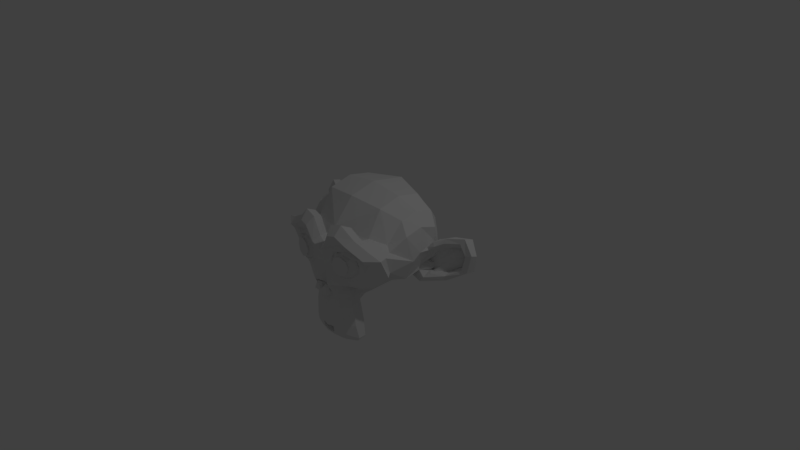 # Source: markedmoneky.blend  (saved by Blender 2.79.0; exported with 4.5.12 LTS)
import bpy
from mathutils import Matrix  # noqa: F401  (used for matrix-valued properties, if any)

bpy.ops.wm.read_factory_settings(use_empty=True)
scene = bpy.context.scene
scene.name = 'Scene'

# ---- collections
col_collection_1 = bpy.data.collections.new('Collection 1'); scene.collection.children.link(col_collection_1)

# ---- world
world_world = bpy.data.worlds.new('World'); scene.world = world_world
world_world.color = (0.05088, 0.05088, 0.05088)
world_world.use_sun_shadow = False
world_world.sun_shadow_jitter_overblur = 0.0
world_world.cycles.sampling_method = 'MANUAL'

# ---- cameras
cam_camera = bpy.data.cameras.new('Camera')
cam_camera.clip_end = 100.0
cam_camera.lens = 35.0
cam_camera.sensor_width = 32.0
cam_camera.sensor_height = 18.0
cam_camera.ortho_scale = 7.314
cam_camera.dof.focus_distance = 0.0
cam_camera.dof.aperture_fstop = 128.0

# ---- lights
light_lamp = bpy.data.lights.new('Lamp', 'POINT')
light_lamp.transmission_factor = 0.0
light_lamp.cutoff_distance = 30.0
light_lamp.energy = 100.0
light_lamp.shadow_buffer_clip_start = 1.001
light_lamp.shadow_soft_size = 0.1
light_lamp.shadow_maximum_resolution = 0.006
light_lamp.use_absolute_resolution = True

# ---- meshes
me_suzanne = bpy.data.meshes.new('Suzanne')
me_suzanne.from_pydata([(0.4375, -0.7656, 0.1641), (-0.4375, -0.7656, 0.1641), (0.5, -0.6875, 0.09375), (-0.5, -0.6875, 0.09375), (0.5469, -0.5781, 0.05469), (-0.5469, -0.5781, 0.05469), (0.3516, -0.6172, -0.02344), (-0.3516, -0.6172, -0.02344), (0.3516, -0.7188, 0.03125), (-0.3516, -0.7188, 0.03125), (0.3516, -0.7812, 0.1328), (-0.3516, -0.7812, 0.1328), (0.2734, -0.7969, 0.1641), (-0.2734, -0.7969, 0.1641), (0.2031, -0.7422, 0.09375), (-0.2031, -0.7422, 0.09375), (0.1562, -0.6484, 0.05469), (-0.1562, -0.6484, 0.05469), (0.07812, -0.6562, 0.2422), (-0.07812, -0.6562, 0.2422), (0.1406, -0.7422, 0.2422), (-0.1406, -0.7422, 0.2422), (0.2422, -0.7969, 0.2422), (-0.2422, -0.7969, 0.2422), (0.2734, -0.7969, 0.3281), (-0.2734, -0.7969, 0.3281), (0.2031, -0.7422, 0.3906), (-0.2031, -0.7422, 0.3906), (0.1562, -0.6484, 0.4375), (-0.1562, -0.6484, 0.4375), (0.3516, -0.6172, 0.5156), (-0.3516, -0.6172, 0.5156), (0.3516, -0.7188, 0.4531), (-0.3516, -0.7188, 0.4531), (0.3516, -0.7812, 0.3594), (-0.3516, -0.7812, 0.3594), (0.4375, -0.7656, 0.3281), (-0.4375, -0.7656, 0.3281), (0.5, -0.6875, 0.3906), (-0.5, -0.6875, 0.3906), (0.5469, -0.5781, 0.4375), (-0.5469, -0.5781, 0.4375), (0.625, -0.5625, 0.2422), (-0.625, -0.5625, 0.2422), (0.5625, -0.6719, 0.2422), (-0.5625, -0.6719, 0.2422), (0.4688, -0.7578, 0.2422), (-0.4688, -0.7578, 0.2422), (0.4766, -0.7734, 0.2422), (-0.4766, -0.7734, 0.2422), (0.4453, -0.7812, 0.3359), (-0.4453, -0.7812, 0.3359), (0.3516, -0.8047, 0.375), (-0.3516, -0.8047, 0.375), (0.2656, -0.8203, 0.3359), (-0.2656, -0.8203, 0.3359), (0.2266, -0.8203, 0.2422), (-0.2266, -0.8203, 0.2422), (0.2656, -0.8203, 0.1562), (-0.2656, -0.8203, 0.1562), (0.3516, -0.8281, 0.2422), (-0.3516, -0.8281, 0.2422), (0.3516, -0.8047, 0.1172), (-0.3516, -0.8047, 0.1172), (0.4453, -0.7812, 0.1562), (-0.4453, -0.7812, 0.1562), (0.0, -0.7422, 0.4297), (0.0, -0.8203, 0.3516), (0.0, -0.7344, -0.6797), (0.0, -0.7812, -0.3203), (0.0, -0.7969, -0.1875), (0.0, -0.7188, -0.7734), (0.0, -0.6016, 0.4062), (0.0, -0.5703, 0.5703), (0.0, 0.5469, 0.8984), (0.0, 0.8516, 0.5625), (0.0, 0.8281, 0.07031), (0.0, 0.3516, -0.3828), (0.2031, -0.5625, -0.1875), (-0.2031, -0.5625, -0.1875), (0.3125, -0.5703, -0.4375), (-0.3125, -0.5703, -0.4375), (0.3516, -0.5703, -0.6953), (-0.3516, -0.5703, -0.6953), (0.3672, -0.5312, -0.8906), (-0.3672, -0.5312, -0.8906), (0.3281, -0.5234, -0.9453), (-0.3281, -0.5234, -0.9453), (0.1797, -0.5547, -0.9688), (-0.1797, -0.5547, -0.9688), (0.0, -0.5781, -0.9844), (0.4375, -0.5312, -0.1406), (-0.4375, -0.5312, -0.1406), (0.6328, -0.5391, -0.03906), (-0.6328, -0.5391, -0.03906), (0.8281, -0.4453, 0.1484), (-0.8281, -0.4453, 0.1484), (0.8594, -0.5938, 0.4297), (-0.8594, -0.5938, 0.4297), (0.7109, -0.625, 0.4844), (-0.7109, -0.625, 0.4844), (0.4922, -0.6875, 0.6016), (-0.4922, -0.6875, 0.6016), (0.3203, -0.7344, 0.7578), (-0.3203, -0.7344, 0.7578), (0.1562, -0.7578, 0.7188), (-0.1562, -0.7578, 0.7188), (0.0625, -0.75, 0.4922), (-0.0625, -0.75, 0.4922), (0.1641, -0.7734, 0.4141), (-0.1641, -0.7734, 0.4141), (0.125, -0.7656, 0.3047), (-0.125, -0.7656, 0.3047), (0.2031, -0.7422, 0.09375), (-0.2031, -0.7422, 0.09375), (0.375, -0.7031, 0.01562), (-0.375, -0.7031, 0.01562), (0.4922, -0.6719, 0.0625), (-0.4922, -0.6719, 0.0625), (0.625, -0.6484, 0.1875), (-0.625, -0.6484, 0.1875), (0.6406, -0.6484, 0.2969), (-0.6406, -0.6484, 0.2969), (0.6016, -0.6641, 0.375), (-0.6016, -0.6641, 0.375), (0.4297, -0.7188, 0.4375), (-0.4297, -0.7188, 0.4375), (0.25, -0.7578, 0.4688), (-0.25, -0.7578, 0.4688), (0.0, -0.7344, -0.7656), (0.1094, -0.7344, -0.7188), (-0.1094, -0.7344, -0.7188), (0.1172, -0.7109, -0.8359), (-0.1172, -0.7109, -0.8359), (0.0625, -0.6953, -0.8828), (-0.0625, -0.6953, -0.8828), (0.0, -0.6875, -0.8906), (0.0, -0.75, -0.1953), (0.0, -0.7422, -0.1406), (0.1016, -0.7422, -0.1484), (-0.1016, -0.7422, -0.1484), (0.125, -0.75, -0.2266), (-0.125, -0.75, -0.2266), (0.08594, -0.7422, -0.2891), (-0.08594, -0.7422, -0.2891), (0.3984, -0.6719, -0.04688), (-0.3984, -0.6719, -0.04688), (0.6172, -0.625, 0.05469), (-0.6172, -0.625, 0.05469), (0.7266, -0.6016, 0.2031), (-0.7266, -0.6016, 0.2031), (0.7422, -0.6562, 0.375), (-0.7422, -0.6562, 0.375), (0.6875, -0.7266, 0.4141), (-0.6875, -0.7266, 0.4141), (0.4375, -0.7969, 0.5469), (-0.4375, -0.7969, 0.5469), (0.3125, -0.8359, 0.6406), (-0.3125, -0.8359, 0.6406), (0.2031, -0.8516, 0.6172), (-0.2031, -0.8516, 0.6172), (0.1016, -0.8438, 0.4297), (-0.1016, -0.8438, 0.4297), (0.125, -0.8125, -0.1016), (-0.125, -0.8125, -0.1016), (0.2109, -0.7109, -0.4453), (-0.2109, -0.7109, -0.4453), (0.25, -0.6875, -0.7031), (-0.25, -0.6875, -0.7031), (0.2656, -0.6641, -0.8203), (-0.2656, -0.6641, -0.8203), (0.2344, -0.6328, -0.9141), (-0.2344, -0.6328, -0.9141), (0.1641, -0.6328, -0.9297), (-0.1641, -0.6328, -0.9297), (0.0, -0.6406, -0.9453), (0.0, -0.7266, 0.04688), (0.0, -0.7656, 0.2109), (0.3281, -0.7422, 0.4766), (-0.3281, -0.7422, 0.4766), (0.1641, -0.75, 0.1406), (-0.1641, -0.75, 0.1406), (0.1328, -0.7578, 0.2109), (-0.1328, -0.7578, 0.2109), (0.1172, -0.7344, -0.6875), (-0.1172, -0.7344, -0.6875), (0.07812, -0.75, -0.4453), (-0.07812, -0.75, -0.4453), (0.0, -0.75, -0.4453), (0.0, -0.7422, -0.3281), (0.09375, -0.7812, -0.2734), (-0.09375, -0.7812, -0.2734), (0.1328, -0.7969, -0.2266), (-0.1328, -0.7969, -0.2266), (0.1094, -0.7812, -0.1328), (-0.1094, -0.7812, -0.1328), (0.03906, -0.7812, -0.125), (-0.03906, -0.7812, -0.125), (0.0, -0.8281, -0.2031), (0.04688, -0.8125, -0.1484), (-0.04688, -0.8125, -0.1484), (0.09375, -0.8125, -0.1562), (-0.09375, -0.8125, -0.1562), (0.1094, -0.8281, -0.2266), (-0.1094, -0.8281, -0.2266), (0.07812, -0.8047, -0.25), (-0.07812, -0.8047, -0.25), (0.0, -0.8047, -0.2891), (0.2578, -0.5547, -0.3125), (-0.2578, -0.5547, -0.3125), (0.1641, -0.7109, -0.2422), (-0.1641, -0.7109, -0.2422), (0.1797, -0.7109, -0.3125), (-0.1797, -0.7109, -0.3125), (0.2344, -0.5547, -0.25), (-0.2344, -0.5547, -0.25), (0.0, -0.6875, -0.875), (0.04688, -0.6875, -0.8672), (-0.04688, -0.6875, -0.8672), (0.09375, -0.7109, -0.8203), (-0.09375, -0.7109, -0.8203), (0.09375, -0.7266, -0.7422), (-0.09375, -0.7266, -0.7422), (0.0, -0.6562, -0.7812), (0.09375, -0.6641, -0.75), (-0.09375, -0.6641, -0.75), (0.09375, -0.6406, -0.8125), (-0.09375, -0.6406, -0.8125), (0.04688, -0.6328, -0.8516), (-0.04688, -0.6328, -0.8516), (0.0, -0.6328, -0.8594), (0.1719, -0.7812, 0.2188), (-0.1719, -0.7812, 0.2188), (0.1875, -0.7734, 0.1562), (-0.1875, -0.7734, 0.1562), (0.3359, -0.7578, 0.4297), (-0.3359, -0.7578, 0.4297), (0.2734, -0.7734, 0.4219), (-0.2734, -0.7734, 0.4219), (0.4219, -0.7734, 0.3984), (-0.4219, -0.7734, 0.3984), (0.5625, -0.6953, 0.3516), (-0.5625, -0.6953, 0.3516), (0.5859, -0.6875, 0.2891), (-0.5859, -0.6875, 0.2891), (0.5781, -0.6797, 0.1953), (-0.5781, -0.6797, 0.1953), (0.4766, -0.7188, 0.1016), (-0.4766, -0.7188, 0.1016), (0.375, -0.7422, 0.0625), (-0.375, -0.7422, 0.0625), (0.2266, -0.7812, 0.1094), (-0.2266, -0.7812, 0.1094), (0.1797, -0.7812, 0.2969), (-0.1797, -0.7812, 0.2969), (0.2109, -0.7812, 0.375), (-0.2109, -0.7812, 0.375), (0.2344, -0.7578, 0.3594), (-0.2344, -0.7578, 0.3594), (0.1953, -0.7578, 0.2969), (-0.1953, -0.7578, 0.2969), (0.2422, -0.7578, 0.125), (-0.2422, -0.7578, 0.125), (0.375, -0.7266, 0.08594), (-0.375, -0.7266, 0.08594), (0.4609, -0.7031, 0.1172), (-0.4609, -0.7031, 0.1172), (0.5469, -0.6719, 0.2109), (-0.5469, -0.6719, 0.2109), (0.5547, -0.6719, 0.2812), (-0.5547, -0.6719, 0.2812), (0.5312, -0.6797, 0.3359), (-0.5312, -0.6797, 0.3359), (0.4141, -0.75, 0.3906), (-0.4141, -0.75, 0.3906), (0.2812, -0.7656, 0.3984), (-0.2812, -0.7656, 0.3984), (0.3359, -0.75, 0.4062), (-0.3359, -0.75, 0.4062), (0.2031, -0.75, 0.1719), (-0.2031, -0.75, 0.1719), (0.1953, -0.75, 0.2266), (-0.1953, -0.75, 0.2266), (0.1094, -0.6094, 0.4609), (-0.1094, -0.6094, 0.4609), (0.1953, -0.6172, 0.6641), (-0.1953, -0.6172, 0.6641), (0.3359, -0.5938, 0.6875), (-0.3359, -0.5938, 0.6875), (0.4844, -0.5547, 0.5547), (-0.4844, -0.5547, 0.5547), (0.6797, -0.4922, 0.4531), (-0.6797, -0.4922, 0.4531), (0.7969, -0.4609, 0.4062), (-0.7969, -0.4609, 0.4062), (0.7734, -0.375, 0.1641), (-0.7734, -0.375, 0.1641), (0.6016, -0.4141, 0.0), (-0.6016, -0.4141, 0.0), (0.4375, -0.4688, -0.09375), (-0.4375, -0.4688, -0.09375), (0.0, -0.2891, 0.8984), (0.0, 0.07812, 0.9844), (0.0, 0.6719, -0.1953), (0.0, -0.1875, -0.4609), (0.0, -0.4609, -0.9766), (0.0, -0.3438, -0.8047), (0.0, -0.3203, -0.5703), (0.0, -0.2812, -0.4844), (0.8516, -0.05469, 0.2344), (-0.8516, -0.05469, 0.2344), (0.8594, 0.04688, 0.3203), (-0.8594, 0.04688, 0.3203), (0.7734, 0.4375, 0.2656), (-0.7734, 0.4375, 0.2656), (0.4609, 0.7031, 0.4375), (-0.4609, 0.7031, 0.4375), (0.7344, -0.07031, -0.04688), (-0.7344, -0.07031, -0.04688), (0.5938, 0.1641, -0.125), (-0.5938, 0.1641, -0.125), (0.6406, 0.4297, -0.007812), (-0.6406, 0.4297, -0.007812), (0.3359, 0.6641, 0.05469), (-0.3359, 0.6641, 0.05469), (0.2344, -0.4062, -0.3516), (-0.2344, -0.4062, -0.3516), (0.1797, -0.2578, -0.4141), (-0.1797, -0.2578, -0.4141), (0.2891, -0.3828, -0.7109), (-0.2891, -0.3828, -0.7109), (0.25, -0.3906, -0.5), (-0.25, -0.3906, -0.5), (0.3281, -0.3984, -0.9141), (-0.3281, -0.3984, -0.9141), (0.1406, -0.3672, -0.7578), (-0.1406, -0.3672, -0.7578), (0.125, -0.3594, -0.5391), (-0.125, -0.3594, -0.5391), (0.1641, -0.4375, -0.9453), (-0.1641, -0.4375, -0.9453), (0.2188, -0.4297, -0.2812), (-0.2188, -0.4297, -0.2812), (0.2109, -0.4688, -0.2266), (-0.2109, -0.4688, -0.2266), (0.2031, -0.5, -0.1719), (-0.2031, -0.5, -0.1719), (0.2109, -0.1641, -0.3906), (-0.2109, -0.1641, -0.3906), (0.2969, 0.2656, -0.3125), (-0.2969, 0.2656, -0.3125), (0.3438, 0.5391, -0.1484), (-0.3438, 0.5391, -0.1484), (0.4531, 0.3828, 0.8672), (-0.4531, 0.3828, 0.8672), (0.4531, 0.07031, 0.9297), (-0.4531, 0.07031, 0.9297), (0.4531, -0.2344, 0.8516), (-0.4531, -0.2344, 0.8516), (0.4609, -0.4297, 0.5234), (-0.4609, -0.4297, 0.5234), (0.7266, -0.3359, 0.4062), (-0.7266, -0.3359, 0.4062), (0.6328, -0.2812, 0.4531), (-0.6328, -0.2812, 0.4531), (0.6406, -0.05469, 0.7031), (-0.6406, -0.05469, 0.7031), (0.7969, -0.125, 0.5625), (-0.7969, -0.125, 0.5625), (0.7969, 0.1172, 0.6172), (-0.7969, 0.1172, 0.6172), (0.6406, 0.1953, 0.75), (-0.6406, 0.1953, 0.75), (0.6406, 0.4453, 0.6797), (-0.6406, 0.4453, 0.6797), (0.7969, 0.3594, 0.5391), (-0.7969, 0.3594, 0.5391), (0.6172, 0.5859, 0.3281), (-0.6172, 0.5859, 0.3281), (0.4844, 0.5469, 0.02344), (-0.4844, 0.5469, 0.02344), (0.8203, 0.2031, 0.3281), (-0.8203, 0.2031, 0.3281), (0.4062, -0.1484, -0.1719), (-0.4062, -0.1484, -0.1719), (0.4297, 0.2109, -0.1953), (-0.4297, 0.2109, -0.1953), (0.8906, 0.2344, 0.4062), (-0.8906, 0.2344, 0.4062), (0.7734, 0.125, -0.1406), (-0.7734, 0.125, -0.1406), (1.039, 0.3281, -0.1016), (-1.039, 0.3281, -0.1016), (1.281, 0.4297, 0.05469), (-1.281, 0.4297, 0.05469), (1.352, 0.4219, 0.3203), (-1.352, 0.4219, 0.3203), (1.234, 0.4219, 0.5078), (-1.234, 0.4219, 0.5078), (1.023, 0.3125, 0.4766), (-1.023, 0.3125, 0.4766), (1.016, 0.2891, 0.4141), (-1.016, 0.2891, 0.4141), (1.188, 0.3906, 0.4375), (-1.188, 0.3906, 0.4375), (1.266, 0.4062, 0.2891), (-1.266, 0.4062, 0.2891), (1.211, 0.4062, 0.07812), (-1.211, 0.4062, 0.07812), (1.031, 0.3047, -0.03906), (-1.031, 0.3047, -0.03906), (0.8281, 0.1328, -0.07031), (-0.8281, 0.1328, -0.07031), (0.9219, 0.2188, 0.3594), (-0.9219, 0.2188, 0.3594), (0.9453, 0.2891, 0.3047), (-0.9453, 0.2891, 0.3047), (0.8828, 0.2109, -0.02344), (-0.8828, 0.2109, -0.02344), (1.039, 0.3672, 0.0), (-1.039, 0.3672, 0.0), (1.188, 0.4453, 0.09375), (-1.188, 0.4453, 0.09375), (1.234, 0.4453, 0.25), (-1.234, 0.4453, 0.25), (1.172, 0.4375, 0.3594), (-1.172, 0.4375, 0.3594), (1.023, 0.3594, 0.3438), (-1.023, 0.3594, 0.3438), (0.8438, 0.2109, 0.2891), (-0.8438, 0.2109, 0.2891), (0.8359, 0.2734, 0.1719), (-0.8359, 0.2734, 0.1719), (0.7578, 0.2734, 0.09375), (-0.7578, 0.2734, 0.09375), (0.8203, 0.2734, 0.08594), (-0.8203, 0.2734, 0.08594), (0.8438, 0.2734, 0.01562), (-0.8438, 0.2734, 0.01562), (0.8125, 0.2734, -0.01562), (-0.8125, 0.2734, -0.01562), (0.7266, 0.07031, 0.0), (-0.7266, 0.07031, 0.0), (0.7188, 0.1719, -0.02344), (-0.7188, 0.1719, -0.02344), (0.7188, 0.1875, 0.03906), (-0.7188, 0.1875, 0.03906), (0.7969, 0.2109, 0.2031), (-0.7969, 0.2109, 0.2031), (0.8906, 0.2656, 0.2422), (-0.8906, 0.2656, 0.2422), (0.8906, 0.3203, 0.2344), (-0.8906, 0.3203, 0.2344), (0.8125, 0.3203, -0.01562), (-0.8125, 0.3203, -0.01562), (0.8516, 0.3203, 0.01562), (-0.8516, 0.3203, 0.01562), (0.8281, 0.3203, 0.07812), (-0.8281, 0.3203, 0.07812), (0.7656, 0.3203, 0.09375), (-0.7656, 0.3203, 0.09375), (0.8438, 0.3203, 0.1719), (-0.8438, 0.3203, 0.1719), (1.039, 0.4141, 0.3281), (-1.039, 0.4141, 0.3281), (1.188, 0.4844, 0.3438), (-1.188, 0.4844, 0.3438), (1.258, 0.4922, 0.2422), (-1.258, 0.4922, 0.2422), (1.211, 0.4844, 0.08594), (-1.211, 0.4844, 0.08594), (1.047, 0.4219, 0.0), (-1.047, 0.4219, 0.0), (0.8828, 0.2656, -0.01562), (-0.8828, 0.2656, -0.01562), (0.9531, 0.3438, 0.2891), (-0.9531, 0.3438, 0.2891), (0.8906, 0.3281, 0.1094), (-0.8906, 0.3281, 0.1094), (0.9375, 0.3359, 0.0625), (-0.9375, 0.3359, 0.0625), (1.0, 0.3672, 0.125), (-1.0, 0.3672, 0.125), (0.9609, 0.3516, 0.1719), (-0.9609, 0.3516, 0.1719), (1.016, 0.375, 0.2344), (-1.016, 0.375, 0.2344), (1.055, 0.3828, 0.1875), (-1.055, 0.3828, 0.1875), (1.109, 0.3906, 0.2109), (-1.109, 0.3906, 0.2109), (1.086, 0.3906, 0.2734), (-1.086, 0.3906, 0.2734), (1.023, 0.4844, 0.4375), (-1.023, 0.4844, 0.4375), (1.25, 0.5469, 0.4688), (-1.25, 0.5469, 0.4688), (1.367, 0.5, 0.2969), (-1.367, 0.5, 0.2969), (1.312, 0.5312, 0.05469), (-1.312, 0.5312, 0.05469), (1.039, 0.4922, -0.08594), (-1.039, 0.4922, -0.08594), (0.7891, 0.3281, -0.125), (-0.7891, 0.3281, -0.125), (0.8594, 0.3828, 0.3828), (-0.8594, 0.3828, 0.3828)], [], [(46, 0, 2, 44), (3, 1, 47, 45), (44, 2, 4, 42), (5, 3, 45, 43), (2, 8, 6, 4), (7, 9, 3, 5), (0, 10, 8, 2), (9, 11, 1, 3), (10, 12, 14, 8), (15, 13, 11, 9), (8, 14, 16, 6), (17, 15, 9, 7), (14, 20, 18, 16), (19, 21, 15, 17), (12, 22, 20, 14), (21, 23, 13, 15), (22, 24, 26, 20), (27, 25, 23, 21), (20, 26, 28, 18), (29, 27, 21, 19), (26, 32, 30, 28), (31, 33, 27, 29), (24, 34, 32, 26), (33, 35, 25, 27), (34, 36, 38, 32), (39, 37, 35, 33), (32, 38, 40, 30), (41, 39, 33, 31), (38, 44, 42, 40), (43, 45, 39, 41), (36, 46, 44, 38), (45, 47, 37, 39), (46, 36, 50, 48), (51, 37, 47, 49), (36, 34, 52, 50), (53, 35, 37, 51), (34, 24, 54, 52), (55, 25, 35, 53), (24, 22, 56, 54), (57, 23, 25, 55), (22, 12, 58, 56), (59, 13, 23, 57), (12, 10, 62, 58), (63, 11, 13, 59), (10, 0, 64, 62), (65, 1, 11, 63), (0, 46, 48, 64), (49, 47, 1, 65), (60, 64, 48), (49, 65, 61), (62, 64, 60), (61, 65, 63), (60, 58, 62), (63, 59, 61), (60, 56, 58), (59, 57, 61), (60, 54, 56), (57, 55, 61), (60, 52, 54), (55, 53, 61), (60, 50, 52), (53, 51, 61), (60, 48, 50), (51, 49, 61), (88, 173, 175, 90), (175, 174, 89, 90), (86, 171, 173, 88), (174, 172, 87, 89), (84, 169, 171, 86), (172, 170, 85, 87), (82, 167, 169, 84), (170, 168, 83, 85), (80, 165, 167, 82), (168, 166, 81, 83), (78, 91, 145, 163), (146, 92, 79, 164), (91, 93, 147, 145), (148, 94, 92, 146), (93, 95, 149, 147), (150, 96, 94, 148), (95, 97, 151, 149), (152, 98, 96, 150), (97, 99, 153, 151), (154, 100, 98, 152), (99, 101, 155, 153), (156, 102, 100, 154), (101, 103, 157, 155), (158, 104, 102, 156), (103, 105, 159, 157), (160, 106, 104, 158), (105, 107, 161, 159), (162, 108, 106, 160), (107, 66, 67, 161), (67, 66, 108, 162), (109, 127, 159, 161), (160, 128, 110, 162), (127, 178, 157, 159), (158, 179, 128, 160), (125, 155, 157, 178), (158, 156, 126, 179), (123, 153, 155, 125), (156, 154, 124, 126), (121, 151, 153, 123), (154, 152, 122, 124), (119, 149, 151, 121), (152, 150, 120, 122), (117, 147, 149, 119), (150, 148, 118, 120), (115, 145, 147, 117), (148, 146, 116, 118), (113, 163, 145, 115), (146, 164, 114, 116), (113, 180, 176, 163), (176, 181, 114, 164), (109, 161, 67, 111), (67, 162, 110, 112), (111, 67, 177, 182), (177, 67, 112, 183), (176, 180, 182, 177), (183, 181, 176, 177), (134, 136, 175, 173), (175, 136, 135, 174), (132, 134, 173, 171), (174, 135, 133, 172), (130, 132, 171, 169), (172, 133, 131, 170), (165, 186, 184, 167), (185, 187, 166, 168), (130, 169, 167, 184), (168, 170, 131, 185), (143, 189, 188, 186), (188, 189, 144, 187), (184, 186, 188, 68), (188, 187, 185, 68), (129, 130, 184, 68), (185, 131, 129, 68), (141, 192, 190, 143), (191, 193, 142, 144), (139, 194, 192, 141), (193, 195, 140, 142), (138, 196, 194, 139), (195, 197, 138, 140), (137, 70, 196, 138), (197, 70, 137, 138), (189, 143, 190, 69), (191, 144, 189, 69), (69, 190, 205, 207), (206, 191, 69, 207), (70, 198, 199, 196), (200, 198, 70, 197), (196, 199, 201, 194), (202, 200, 197, 195), (194, 201, 203, 192), (204, 202, 195, 193), (192, 203, 205, 190), (206, 204, 193, 191), (198, 203, 201, 199), (202, 204, 198, 200), (198, 207, 205, 203), (206, 207, 198, 204), (138, 139, 163, 176), (164, 140, 138, 176), (139, 141, 210, 163), (211, 142, 140, 164), (141, 143, 212, 210), (213, 144, 142, 211), (143, 186, 165, 212), (166, 187, 144, 213), (80, 208, 212, 165), (213, 209, 81, 166), (208, 214, 210, 212), (211, 215, 209, 213), (78, 163, 210, 214), (211, 164, 79, 215), (130, 129, 71, 221), (71, 129, 131, 222), (132, 130, 221, 219), (222, 131, 133, 220), (134, 132, 219, 217), (220, 133, 135, 218), (136, 134, 217, 216), (218, 135, 136, 216), (216, 217, 228, 230), (229, 218, 216, 230), (217, 219, 226, 228), (227, 220, 218, 229), (219, 221, 224, 226), (225, 222, 220, 227), (221, 71, 223, 224), (223, 71, 222, 225), (223, 230, 228, 224), (229, 230, 223, 225), (224, 228, 226), (227, 229, 225), (182, 180, 233, 231), (234, 181, 183, 232), (111, 182, 231, 253), (232, 183, 112, 254), (109, 111, 253, 255), (254, 112, 110, 256), (180, 113, 251, 233), (252, 114, 181, 234), (113, 115, 249, 251), (250, 116, 114, 252), (115, 117, 247, 249), (248, 118, 116, 250), (117, 119, 245, 247), (246, 120, 118, 248), (119, 121, 243, 245), (244, 122, 120, 246), (121, 123, 241, 243), (242, 124, 122, 244), (123, 125, 239, 241), (240, 126, 124, 242), (125, 178, 235, 239), (236, 179, 126, 240), (178, 127, 237, 235), (238, 128, 179, 236), (127, 109, 255, 237), (256, 110, 128, 238), (237, 255, 257, 275), (258, 256, 238, 276), (235, 237, 275, 277), (276, 238, 236, 278), (239, 235, 277, 273), (278, 236, 240, 274), (241, 239, 273, 271), (274, 240, 242, 272), (243, 241, 271, 269), (272, 242, 244, 270), (245, 243, 269, 267), (270, 244, 246, 268), (247, 245, 267, 265), (268, 246, 248, 266), (249, 247, 265, 263), (266, 248, 250, 264), (251, 249, 263, 261), (264, 250, 252, 262), (233, 251, 261, 279), (262, 252, 234, 280), (255, 253, 259, 257), (260, 254, 256, 258), (253, 231, 281, 259), (282, 232, 254, 260), (231, 233, 279, 281), (280, 234, 232, 282), (66, 107, 283, 72), (284, 108, 66, 72), (107, 105, 285, 283), (286, 106, 108, 284), (105, 103, 287, 285), (288, 104, 106, 286), (103, 101, 289, 287), (290, 102, 104, 288), (101, 99, 291, 289), (292, 100, 102, 290), (99, 97, 293, 291), (294, 98, 100, 292), (97, 95, 295, 293), (296, 96, 98, 294), (95, 93, 297, 295), (298, 94, 96, 296), (93, 91, 299, 297), (300, 92, 94, 298), (307, 308, 327, 337), (328, 308, 307, 338), (306, 307, 337, 335), (338, 307, 306, 336), (305, 306, 335, 339), (336, 306, 305, 340), (88, 90, 305, 339), (305, 90, 89, 340), (86, 88, 339, 333), (340, 89, 87, 334), (84, 86, 333, 329), (334, 87, 85, 330), (82, 84, 329, 331), (330, 85, 83, 332), (329, 335, 337, 331), (338, 336, 330, 332), (329, 333, 339, 335), (340, 334, 330, 336), (325, 331, 337, 327), (338, 332, 326, 328), (80, 82, 331, 325), (332, 83, 81, 326), (208, 341, 343, 214), (344, 342, 209, 215), (80, 325, 341, 208), (342, 326, 81, 209), (78, 214, 343, 345), (344, 215, 79, 346), (78, 345, 299, 91), (300, 346, 79, 92), (76, 323, 351, 303), (352, 324, 76, 303), (303, 351, 349, 77), (350, 352, 303, 77), (77, 349, 347, 304), (348, 350, 77, 304), (304, 347, 327, 308), (328, 348, 304, 308), (325, 327, 347, 341), (348, 328, 326, 342), (295, 297, 317, 309), (318, 298, 296, 310), (75, 315, 323, 76), (324, 316, 75, 76), (301, 357, 355, 302), (356, 358, 301, 302), (302, 355, 353, 74), (354, 356, 302, 74), (74, 353, 315, 75), (316, 354, 74, 75), (291, 293, 361, 363), (362, 294, 292, 364), (363, 361, 367, 365), (368, 362, 364, 366), (365, 367, 369, 371), (370, 368, 366, 372), (371, 369, 375, 373), (376, 370, 372, 374), (313, 377, 373, 375), (374, 378, 314, 376), (315, 353, 373, 377), (374, 354, 316, 378), (353, 355, 371, 373), (372, 356, 354, 374), (355, 357, 365, 371), (366, 358, 356, 372), (357, 359, 363, 365), (364, 360, 358, 366), (289, 291, 363, 359), (364, 292, 290, 360), (73, 359, 357, 301), (358, 360, 73, 301), (283, 285, 287, 289), (288, 286, 284, 290), (283, 289, 359, 73), (360, 290, 284, 73), (72, 283, 73), (73, 284, 72), (293, 295, 309, 361), (310, 296, 294, 362), (309, 311, 367, 361), (368, 312, 310, 362), (311, 381, 369, 367), (370, 382, 312, 368), (313, 375, 369, 381), (370, 376, 314, 382), (347, 349, 385, 383), (386, 350, 348, 384), (317, 383, 385, 319), (386, 384, 318, 320), (297, 299, 383, 317), (384, 300, 298, 318), (299, 343, 341, 383), (342, 344, 300, 384), (341, 347, 383), (384, 348, 342), (299, 345, 343), (344, 346, 300), (313, 321, 379, 377), (380, 322, 314, 378), (315, 377, 379, 323), (380, 378, 316, 324), (319, 385, 379, 321), (380, 386, 320, 322), (349, 351, 379, 385), (380, 352, 350, 386), (323, 379, 351), (352, 380, 324), (399, 387, 413, 401), (414, 388, 400, 402), (399, 401, 403, 397), (404, 402, 400, 398), (397, 403, 405, 395), (406, 404, 398, 396), (395, 405, 407, 393), (408, 406, 396, 394), (393, 407, 409, 391), (410, 408, 394, 392), (391, 409, 411, 389), (412, 410, 392, 390), (409, 419, 417, 411), (418, 420, 410, 412), (407, 421, 419, 409), (420, 422, 408, 410), (405, 423, 421, 407), (422, 424, 406, 408), (403, 425, 423, 405), (424, 426, 404, 406), (401, 427, 425, 403), (426, 428, 402, 404), (401, 413, 415, 427), (416, 414, 402, 428), (317, 319, 443, 441), (444, 320, 318, 442), (319, 389, 411, 443), (412, 390, 320, 444), (309, 317, 441, 311), (442, 318, 310, 312), (381, 429, 413, 387), (414, 430, 382, 388), (411, 417, 439, 443), (440, 418, 412, 444), (437, 445, 443, 439), (444, 446, 438, 440), (433, 445, 437, 435), (438, 446, 434, 436), (431, 447, 445, 433), (446, 448, 432, 434), (429, 447, 431, 449), (432, 448, 430, 450), (413, 429, 449, 415), (450, 430, 414, 416), (311, 447, 429, 381), (430, 448, 312, 382), (311, 441, 445, 447), (446, 442, 312, 448), (441, 443, 445), (446, 444, 442), (415, 449, 451, 475), (452, 450, 416, 476), (449, 431, 461, 451), (462, 432, 450, 452), (431, 433, 459, 461), (460, 434, 432, 462), (433, 435, 457, 459), (458, 436, 434, 460), (435, 437, 455, 457), (456, 438, 436, 458), (437, 439, 453, 455), (454, 440, 438, 456), (439, 417, 473, 453), (474, 418, 440, 454), (427, 415, 475, 463), (476, 416, 428, 464), (425, 427, 463, 465), (464, 428, 426, 466), (423, 425, 465, 467), (466, 426, 424, 468), (421, 423, 467, 469), (468, 424, 422, 470), (419, 421, 469, 471), (470, 422, 420, 472), (417, 419, 471, 473), (472, 420, 418, 474), (457, 455, 479, 477), (480, 456, 458, 478), (477, 479, 481, 483), (482, 480, 478, 484), (483, 481, 487, 485), (488, 482, 484, 486), (485, 487, 489, 491), (490, 488, 486, 492), (463, 475, 485, 491), (486, 476, 464, 492), (451, 483, 485, 475), (486, 484, 452, 476), (451, 461, 477, 483), (478, 462, 452, 484), (457, 477, 461, 459), (462, 478, 458, 460), (453, 473, 479, 455), (480, 474, 454, 456), (471, 481, 479, 473), (480, 482, 472, 474), (469, 487, 481, 471), (482, 488, 470, 472), (467, 489, 487, 469), (488, 490, 468, 470), (465, 491, 489, 467), (490, 492, 466, 468), (463, 491, 465), (466, 492, 464), (391, 389, 503, 501), (504, 390, 392, 502), (393, 391, 501, 499), (502, 392, 394, 500), (395, 393, 499, 497), (500, 394, 396, 498), (397, 395, 497, 495), (498, 396, 398, 496), (399, 397, 495, 493), (496, 398, 400, 494), (387, 399, 493, 505), (494, 400, 388, 506), (493, 501, 503, 505), (504, 502, 494, 506), (493, 495, 499, 501), (500, 496, 494, 502), (495, 497, 499), (500, 498, 496), (313, 381, 387, 505), (388, 382, 314, 506), (313, 505, 503, 321), (504, 506, 314, 322), (319, 321, 503, 389), (504, 322, 320, 390)])
me_suzanne.use_remesh_preserve_volume = False
me_suzanne.use_remesh_preserve_attributes = False
me_suzanne.use_mirror_vertex_groups = False
me_suzanne.update()

# ---- objects
ob_suzanne = bpy.data.objects.new('Suzanne', me_suzanne)
ob_lamp = bpy.data.objects.new('Lamp', light_lamp)
ob_camera = bpy.data.objects.new('Camera', cam_camera)

# ---- transforms, parenting, visibility, modifiers, constraints
ob_suzanne.location = (0.01543, 0.009746, 0.0173)
ob_suzanne.lineart.crease_threshold = 0.0
ob_lamp.location = (4.076, 1.005, 5.904)
ob_lamp.rotation_euler = (0.6503, 0.05522, 1.866)
ob_lamp.lock_rotations_4d = False
ob_lamp.empty_display_type = 'ARROWS'
ob_lamp.color = (0.0, 0.0, 0.0, 0.0)
ob_lamp.lineart.crease_threshold = 0.0
ob_camera.location = (7.481, -6.508, 5.344)
ob_camera.rotation_euler = (1.109, 0.0, 0.8149)
ob_camera.lock_rotations_4d = False
ob_camera.empty_display_type = 'ARROWS'
ob_camera.color = (0.0, 0.0, 0.0, 0.0)
ob_camera.display_type = 'WIRE'
ob_camera.lineart.crease_threshold = 0.0

# ---- collection membership
col_collection_1.objects.link(ob_suzanne)
col_collection_1.objects.link(ob_lamp)
col_collection_1.objects.link(ob_camera)

# ---- scene / render settings (as saved in the file)
scene.camera = ob_camera
scene.frame_start = 1; scene.frame_end = 250; scene.frame_set(1)
scene.render.engine = 'BLENDER_EEVEE_NEXT'
scene.render.resolution_percentage = 50
scene.render.dither_intensity = 0.0
scene.cycles.use_denoising = False
scene.cycles.samples = 128
scene.cycles.sampling_pattern = 'TABULATED_SOBOL'
scene.cycles.use_adaptive_sampling = False
scene.cycles.use_light_tree = False
scene.cycles.blur_glossy = 0.0
scene.cycles.sample_clamp_indirect = 0.0
scene.view_settings.view_transform = 'Standard'
bpy.context.view_layer.update()
